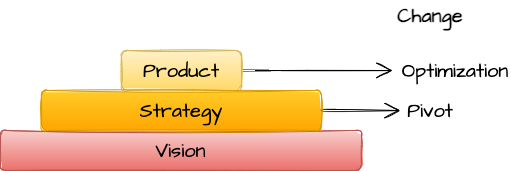

The diagram above was exported from draw.io. Its source (the exported page's mxGraphModel, read from the mxfile embedded in the PNG):
<mxGraphModel dx="1746" dy="1119" grid="1" gridSize="10" guides="1" tooltips="1" connect="1" arrows="1" fold="1" page="1" pageScale="1" pageWidth="827" pageHeight="1169" math="0" shadow="0">
  <root>
    <mxCell id="0" />
    <mxCell id="1" parent="0" />
    <mxCell id="14" style="edgeStyle=orthogonalEdgeStyle;curved=1;rounded=0;sketch=1;hachureGap=4;orthogonalLoop=1;jettySize=auto;html=1;exitX=1;exitY=0.5;exitDx=0;exitDy=0;fontFamily=Architects Daughter;fontSource=https%3A%2F%2Ffonts.googleapis.com%2Fcss%3Ffamily%3DArchitects%2BDaughter;fontSize=16;endArrow=open;startSize=14;endSize=14;sourcePerimeterSpacing=8;targetPerimeterSpacing=8;" parent="1" source="8" target="13" edge="1">
      <mxGeometry relative="1" as="geometry" />
    </mxCell>
    <mxCell id="8" value="Product" style="rounded=1;whiteSpace=wrap;html=1;sketch=1;hachureGap=4;fontFamily=Architects Daughter;fontSource=https%3A%2F%2Ffonts.googleapis.com%2Fcss%3Ffamily%3DArchitects%2BDaughter;fontSize=20;fillColor=#fff2cc;gradientColor=#ffd966;strokeColor=#d6b656;" parent="1" vertex="1">
      <mxGeometry x="241" y="400" width="120" height="40" as="geometry" />
    </mxCell>
    <mxCell id="9" value="Vision" style="rounded=1;whiteSpace=wrap;html=1;sketch=1;hachureGap=4;fontFamily=Architects Daughter;fontSource=https%3A%2F%2Ffonts.googleapis.com%2Fcss%3Ffamily%3DArchitects%2BDaughter;fontSize=20;fillColor=#f8cecc;gradientColor=#ea6b66;strokeColor=#b85450;" parent="1" vertex="1">
      <mxGeometry x="120" y="480" width="361" height="40" as="geometry" />
    </mxCell>
    <mxCell id="12" style="edgeStyle=orthogonalEdgeStyle;curved=1;rounded=0;sketch=1;hachureGap=4;orthogonalLoop=1;jettySize=auto;html=1;exitX=1;exitY=0.5;exitDx=0;exitDy=0;entryX=0;entryY=0.5;entryDx=0;entryDy=0;fontFamily=Architects Daughter;fontSource=https%3A%2F%2Ffonts.googleapis.com%2Fcss%3Ffamily%3DArchitects%2BDaughter;fontSize=16;endArrow=open;startSize=14;endSize=14;sourcePerimeterSpacing=8;targetPerimeterSpacing=8;" parent="1" source="10" target="11" edge="1">
      <mxGeometry relative="1" as="geometry" />
    </mxCell>
    <mxCell id="10" value="Strategy" style="rounded=1;whiteSpace=wrap;html=1;sketch=1;hachureGap=4;fontFamily=Architects Daughter;fontSource=https%3A%2F%2Ffonts.googleapis.com%2Fcss%3Ffamily%3DArchitects%2BDaughter;fontSize=20;fillColor=#ffcd28;gradientColor=#ffa500;strokeColor=#d79b00;" parent="1" vertex="1">
      <mxGeometry x="161" y="440" width="280" height="40" as="geometry" />
    </mxCell>
    <mxCell id="11" value="Pivot" style="text;html=1;strokeColor=none;fillColor=none;align=center;verticalAlign=middle;whiteSpace=wrap;rounded=0;sketch=1;hachureGap=4;fontFamily=Architects Daughter;fontSource=https%3A%2F%2Ffonts.googleapis.com%2Fcss%3Ffamily%3DArchitects%2BDaughter;fontSize=20;" parent="1" vertex="1">
      <mxGeometry x="520" y="445" width="60" height="30" as="geometry" />
    </mxCell>
    <mxCell id="13" value="Optimization" style="text;html=1;strokeColor=none;fillColor=none;align=center;verticalAlign=middle;whiteSpace=wrap;rounded=0;sketch=1;hachureGap=4;fontFamily=Architects Daughter;fontSource=https%3A%2F%2Ffonts.googleapis.com%2Fcss%3Ffamily%3DArchitects%2BDaughter;fontSize=20;" parent="1" vertex="1">
      <mxGeometry x="520" y="405" width="110" height="30" as="geometry" />
    </mxCell>
    <mxCell id="15" value="&lt;b&gt;Change&lt;/b&gt;" style="text;html=1;strokeColor=none;fillColor=none;align=center;verticalAlign=middle;whiteSpace=wrap;rounded=0;sketch=1;hachureGap=4;fontFamily=Architects Daughter;fontSource=https%3A%2F%2Ffonts.googleapis.com%2Fcss%3Ffamily%3DArchitects%2BDaughter;fontSize=20;" parent="1" vertex="1">
      <mxGeometry x="495" y="350" width="110" height="30" as="geometry" />
    </mxCell>
  </root>
</mxGraphModel>